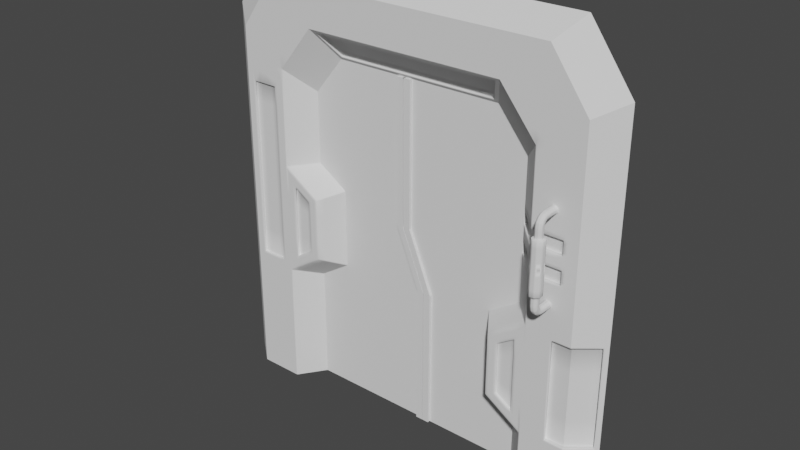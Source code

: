# Source: SciFiDoor.blend  (saved by Blender 2.80.45; exported with 4.5.12 LTS)
import bpy
from mathutils import Matrix  # noqa: F401  (used for matrix-valued properties, if any)

bpy.ops.wm.read_factory_settings(use_empty=True)
scene = bpy.context.scene
scene.name = 'Scene'

# ---- collections
col_collection = bpy.data.collections.new('Collection'); scene.collection.children.link(col_collection)

# ---- node groups
ng_auto_smooth = bpy.data.node_groups.new('Auto Smooth', 'GeometryNodeTree')
_s = ng_auto_smooth.interface.new_socket(name='Geometry', in_out='OUTPUT', socket_type='NodeSocketGeometry')
_s = ng_auto_smooth.interface.new_socket(name='Geometry', in_out='INPUT', socket_type='NodeSocketGeometry')
_s = ng_auto_smooth.interface.new_socket(name='Angle', in_out='INPUT', socket_type='NodeSocketFloat')
_s.subtype = 'ANGLE'
_s.min_value = 0.0
_s.max_value = 3.142
ng_auto_smooth.is_modifier = True
_N = ng_auto_smooth.nodes; _L = ng_auto_smooth.links
n0 = _N.new('NodeGroupOutput'); n0.name = 'Group Output'; n0.location = (480, -100)
n1 = _N.new('NodeGroupInput'); n1.name = 'Group Input'; n1.location = (-420, -300)
n2 = _N.new('NodeGroupInput'); n2.name = 'Group Input.001'; n2.location = (-60, -100)
n3 = _N.new('GeometryNodeSetShadeSmooth'); n3.name = 'Set Shade Smooth'; n3.location = (120, -100)
n3.domain = 'EDGE'
n4 = _N.new('GeometryNodeSetShadeSmooth'); n4.name = 'Set Shade Smooth.001'; n4.location = (300, -100)
n5 = _N.new('GeometryNodeInputMeshEdgeAngle'); n5.name = 'Edge Angle'; n5.location = (-420, -220)
n6 = _N.new('GeometryNodeInputEdgeSmooth'); n6.name = 'Is Edge Smooth'; n6.location = (-60, -160)
n7 = _N.new('GeometryNodeInputShadeSmooth'); n7.name = 'Is Face Smooth'; n7.location = (-240, -340)
n8 = _N.new('FunctionNodeBooleanMath'); n8.name = 'Boolean Math'; n8.location = (-60, -220)
n9 = _N.new('FunctionNodeCompare'); n9.name = 'Compare'; n9.location = (-240, -180)
n9.operation = 'LESS_EQUAL'
_L.new(n5.outputs[0], n9.inputs[0])
_L.new(n4.outputs[0], n0.inputs[0])
_L.new(n1.outputs[1], n9.inputs[1])
_L.new(n9.outputs[0], n8.inputs[0])
_L.new(n7.outputs[0], n8.inputs[1])
_L.new(n2.outputs[0], n3.inputs[0])
_L.new(n6.outputs[0], n3.inputs[1])
_L.new(n3.outputs[0], n4.inputs[0])
_L.new(n8.outputs[0], n3.inputs[2])
n0.is_active_output = True

# ---- world
world_world = bpy.data.worlds.new('World'); scene.world = world_world
world_world.color = (0.05088, 0.05088, 0.05088)
world_world.use_sun_shadow = False
world_world.sun_shadow_jitter_overblur = 0.0

# ---- meshes
me_opening = bpy.data.meshes.new('Opening')
me_opening.from_pydata([(0.9227, -0.1019, 0.0), (0.4779, -0.0871, 1.899), (0.9227, -0.1019, 0.306), (0.696, -0.1019, 0.0), (0.9227, -0.1019, 1.852), (0.5133, -0.1019, 2.115), (0.696, -0.1019, 1.691), (0.9227, -0.1019, 0.8697), (0.6441, -0.1019, 0.4017), (0.6441, -0.1019, 0.774), (0.5589, -0.1019, 0.4572), (0.5589, -0.1019, 0.7185), (0.7339, -0.1019, 2.115), (-0.9227, -0.1019, 0.0), (-0.4817, -0.0871, 1.899), (-0.8795, -0.1019, 0.6793), (-0.696, -0.1019, 0.0), (-0.8795, -0.1019, 1.591), (-0.5133, -0.1019, 2.115), (-0.7507, -0.1019, 1.591), (-0.9227, -0.1019, 1.2), (-0.6441, -0.1019, 1.104), (-0.5589, -0.1019, 1.049), (6.038e-08, -0.0871, 1.899), (6.038e-08, -0.1019, 2.115), (-0.7339, -0.1019, 2.115), (-0.6441, -0.1019, 0.7317), (-0.5589, -0.1019, 0.7872), (0.4213, 0.03226, 1.757), (0.5758, 0.03226, 0.0), (0.5758, 0.03226, 1.566), (0.5758, 0.03226, 0.2588), (0.5758, 0.03226, 0.8718), (0.416, 0.03226, 0.3628), (0.416, 0.03226, 0.7677), (-0.4466, 0.03226, 1.757), (-0.6011, 0.03226, 0.0), (-0.6011, 0.03226, 1.566), (-0.6011, 0.03226, 0.5888), (-0.6011, 0.03226, 1.202), (-0.01265, 0.03226, 1.757), (-0.4413, 0.03226, 0.6928), (-0.4413, 0.03226, 1.098), (1.046, 0.0, 0.0), (1.046, -3.019e-08, 0.306), (1.046, -8.303e-08, 1.922), (0.582, -8.303e-08, 2.22), (1.046, -6.038e-08, 0.8697), (0.8322, -8.303e-08, 2.22), (-1.046, 0.0, 0.0), (-1.046, -3.019e-08, 0.5431), (-1.046, -8.303e-08, 1.922), (-0.582, -8.303e-08, 2.22), (-1.046, -6.038e-08, 1.182), (5.603e-08, -8.303e-08, 2.22), (-0.8322, -8.303e-08, 2.22), (0.9227, -0.1019, 1.513), (0.5758, 0.03226, 1.513), (1.046, -6.793e-08, 1.513), (0.9227, -0.1019, 0.9263), (0.696, -0.1019, 0.9263), (0.5758, 0.03226, 0.9263), (1.046, -6.038e-08, 0.9263), (0.9227, -0.1019, 1.117), (0.9227, -0.1019, 1.185), (0.9227, -0.1019, 1.254), (0.696, -0.1019, 1.117), (0.696, -0.1019, 1.185), (0.696, -0.1019, 1.254), (0.5758, 0.03226, 1.117), (0.5758, 0.03226, 1.185), (0.5758, 0.03226, 1.254), (0.5758, 0.03226, 1.322), (1.046, -6.038e-08, 1.117), (1.046, -6.038e-08, 1.185), (1.046, -6.038e-08, 1.254), (1.046, -6.793e-08, 1.322), (0.8291, -0.1019, 0.8437), (0.6624, -0.1019, 2.051), (0.8291, -0.1019, 0.3321), (0.8493, -0.1019, 1.8), (0.8031, -0.1019, 0.0), (0.8493, -0.1019, 1.513), (0.8493, -0.1019, 0.9263), (0.8493, -0.1019, 1.117), (0.8493, -0.1019, 1.185), (0.8493, -0.1019, 1.254), (0.7042, -0.08365, 1.117), (0.7042, -0.08365, 1.185), (0.7042, -0.08365, 1.254), (0.7042, -0.08365, 1.322), (0.584, 0.05054, 1.117), (0.584, 0.05054, 1.185), (0.584, 0.05054, 1.254), (0.584, 0.05054, 1.322), (0.8575, -0.08365, 1.117), (0.8575, -0.08365, 1.185), (0.8575, -0.08365, 1.254), (0.8575, -0.08365, 1.322), (6.038e-08, -0.1019, 1.917), (0.5133, -0.1019, 1.917), (-0.5133, -0.1019, 1.917), (-0.01265, 0.01744, 1.775), (-0.01265, 0.02972, 1.785), (0.4063, 0.01744, 1.775), (-0.4298, 0.01744, 1.775), (0.4063, 0.02972, 1.785), (-0.4298, 0.02972, 1.785), (6.038e-08, -0.07481, 1.909), (0.4779, -0.07481, 1.909), (-0.4817, -0.07481, 1.909), (1.026, -0.01656, 0.3321), (1.026, -0.01656, 0.8437), (0.9227, -0.1019, 0.3321), (0.9227, -0.1019, 0.8437), (0.8031, -0.1019, 0.8697), (0.8031, -0.1019, 0.306), (0.9152, -0.08096, 0.3321), (0.9152, -0.08096, 0.8437), (1.019, 0.004399, 0.3321), (1.019, 0.004399, 0.8437), (0.8216, -0.08096, 0.8437), (0.8216, -0.08096, 0.3321), (0.696, -0.1019, 0.306), (0.696, -0.1019, 0.8697), (0.507, -0.1019, 0.4291), (0.507, -0.1019, 0.7467), (-0.696, -0.1019, 1.2), (-0.507, -0.1019, 1.077), (-0.507, -0.1019, 0.7591), (-0.7507, -0.1019, 0.6793), (0.6441, -0.09036, 0.4017), (0.6441, -0.09036, 0.774), (0.5589, -0.09036, 0.4572), (0.5589, -0.09036, 0.7185), (-0.6441, -0.09036, 1.104), (-0.5589, -0.09036, 1.049), (-0.5589, -0.09036, 0.7872), (-0.6441, -0.09036, 0.7317), (0.9227, -0.1019, 1.013), (0.696, -0.1019, 1.013), (0.5758, 0.03226, 1.013), (1.046, -6.038e-08, 1.013), (0.8944, -0.1019, 0.9519), (0.7298, -0.1019, 0.9519), (0.8944, -0.1019, 1.09), (0.7298, -0.1019, 1.09), (0.8411, -0.1019, 0.9519), (0.8411, -0.1019, 1.09), (0.8944, -0.1019, 1.015), (0.7298, -0.1019, 1.015), (0.8149, -0.2079, 1.406), (0.8043, -0.2185, 1.406), (0.7892, -0.2185, 1.406), (0.7786, -0.2079, 1.406), (0.7786, -0.1929, 1.406), (0.7892, -0.1823, 1.406), (0.8043, -0.1823, 1.406), (0.8149, -0.1929, 1.406), (0.8149, -0.2044, 1.424), (0.8043, -0.2142, 1.428), (0.7892, -0.2142, 1.428), (0.7786, -0.2044, 1.424), (0.7786, -0.1906, 1.418), (0.7892, -0.1807, 1.414), (0.8043, -0.1807, 1.414), (0.8149, -0.1906, 1.418), (0.8149, -0.1945, 1.439), (0.8043, -0.202, 1.446), (0.7892, -0.202, 1.446), (0.7786, -0.1945, 1.439), (0.7786, -0.1839, 1.428), (0.7892, -0.1764, 1.421), (0.8043, -0.1764, 1.421), (0.8149, -0.1839, 1.428), (0.8149, -0.1797, 1.449), (0.8043, -0.1838, 1.458), (0.7892, -0.1838, 1.458), (0.7786, -0.1797, 1.449), (0.7786, -0.1739, 1.435), (0.7892, -0.1699, 1.425), (0.8043, -0.1699, 1.425), (0.8149, -0.1739, 1.435), (0.8149, -0.1622, 1.452), (0.8043, -0.1622, 1.463), (0.7892, -0.1622, 1.463), (0.7786, -0.1622, 1.452), (0.7786, -0.1622, 1.437), (0.7892, -0.1622, 1.427), (0.8043, -0.1622, 1.427), (0.8149, -0.1622, 1.437), (0.8149, -0.2079, 1.359), (0.8166, -0.2086, 1.357), (0.7885, -0.2203, 1.357), (0.7892, -0.2185, 1.359), (0.7885, -0.1805, 1.357), (0.7892, -0.1823, 1.359), (0.8166, -0.1922, 1.357), (0.8149, -0.1929, 1.359), (0.805, -0.2203, 1.357), (0.8043, -0.2185, 1.359), (0.7769, -0.1922, 1.357), (0.7786, -0.1929, 1.359), (0.805, -0.1805, 1.357), (0.8043, -0.1823, 1.359), (0.7769, -0.2086, 1.357), (0.7786, -0.2079, 1.359), (0.8242, -0.2118, 1.357), (0.8259, -0.2125, 1.355), (0.7847, -0.1712, 1.355), (0.7854, -0.173, 1.357), (0.7676, -0.1883, 1.355), (0.7693, -0.189, 1.357), (0.7676, -0.2125, 1.355), (0.7693, -0.2118, 1.357), (0.7847, -0.2296, 1.355), (0.7854, -0.2278, 1.357), (0.8259, -0.1883, 1.355), (0.8242, -0.189, 1.357), (0.8088, -0.2296, 1.355), (0.8081, -0.2278, 1.357), (0.8088, -0.1712, 1.355), (0.8081, -0.173, 1.357), (0.8149, -0.2079, 1.228), (0.8043, -0.2185, 1.228), (0.7892, -0.2185, 1.228), (0.7786, -0.2079, 1.228), (0.7786, -0.1929, 1.228), (0.7892, -0.1823, 1.228), (0.8043, -0.1823, 1.228), (0.8149, -0.1929, 1.228), (0.8149, -0.2079, 1.049), (0.8043, -0.2185, 1.049), (0.7892, -0.2185, 1.049), (0.7786, -0.2079, 1.049), (0.7786, -0.1929, 1.049), (0.7892, -0.1823, 1.049), (0.8043, -0.1823, 1.049), (0.8149, -0.1929, 1.049), (0.8149, -0.2044, 1.032), (0.8043, -0.2142, 1.028), (0.7892, -0.2142, 1.028), (0.7786, -0.2044, 1.032), (0.7786, -0.1906, 1.038), (0.7892, -0.1807, 1.042), (0.8043, -0.1807, 1.042), (0.8149, -0.1906, 1.038), (0.8149, -0.1945, 1.017), (0.8043, -0.202, 1.01), (0.7892, -0.202, 1.01), (0.7786, -0.1945, 1.017), (0.7786, -0.1839, 1.028), (0.7892, -0.1764, 1.035), (0.8043, -0.1764, 1.035), (0.8149, -0.1839, 1.028), (0.8149, -0.1797, 1.007), (0.8043, -0.1838, 0.9974), (0.7892, -0.1838, 0.9974), (0.7786, -0.1797, 1.007), (0.7786, -0.1739, 1.021), (0.7892, -0.1699, 1.031), (0.8043, -0.1699, 1.031), (0.8149, -0.1739, 1.021), (0.8149, -0.1622, 1.004), (0.8043, -0.1622, 0.9931), (0.7892, -0.1622, 0.9931), (0.7786, -0.1622, 1.004), (0.7786, -0.1622, 1.019), (0.7892, -0.1622, 1.029), (0.8043, -0.1622, 1.029), (0.8149, -0.1622, 1.019), (0.8259, -0.2125, 1.228), (0.8088, -0.2296, 1.228), (0.7847, -0.2296, 1.228), (0.7676, -0.2125, 1.228), (0.7676, -0.1883, 1.228), (0.7847, -0.1712, 1.228), (0.8088, -0.1712, 1.228), (0.8259, -0.1883, 1.228), (0.8149, -0.2079, 1.097), (0.8166, -0.2086, 1.099), (0.7885, -0.2203, 1.099), (0.7892, -0.2185, 1.097), (0.7885, -0.1805, 1.099), (0.7892, -0.1823, 1.097), (0.8166, -0.1922, 1.099), (0.8149, -0.1929, 1.097), (0.805, -0.2203, 1.099), (0.8043, -0.2185, 1.097), (0.7769, -0.1922, 1.099), (0.7786, -0.1929, 1.097), (0.805, -0.1805, 1.099), (0.8043, -0.1823, 1.097), (0.7769, -0.2086, 1.099), (0.7786, -0.2079, 1.097), (0.8242, -0.2118, 1.099), (0.8259, -0.2125, 1.101), (0.7847, -0.1712, 1.101), (0.7854, -0.173, 1.099), (0.7676, -0.1883, 1.101), (0.7693, -0.189, 1.099), (0.7676, -0.2125, 1.101), (0.7693, -0.2118, 1.099), (0.7847, -0.2296, 1.101), (0.7854, -0.2278, 1.099), (0.8259, -0.1883, 1.101), (0.8242, -0.189, 1.099), (0.8088, -0.2296, 1.101), (0.8081, -0.2278, 1.099), (0.8088, -0.1712, 1.101), (0.8081, -0.173, 1.099), (0.7691, -0.1019, 1.008), (0.7746, -0.1019, 1.029), (0.8256, -0.1019, 1.015), (0.8202, -0.1019, 0.9943), (0.8013, -0.1019, 0.9832), (0.7934, -0.1019, 1.04), (0.7802, -0.1019, 0.9887), (0.8145, -0.1019, 1.034), (0.5758, 0.03226, 1.451), (1.046, -6.793e-08, 1.451), (0.696, -0.1019, 1.513), (0.9227, -0.1019, 1.322), (0.696, -0.1019, 1.322), (0.8493, -0.1019, 1.322), (0.9227, -0.1019, 1.451), (0.696, -0.1019, 1.451), (0.7778, -0.1019, 1.471), (0.8055, -0.1019, 1.479), (0.7958, -0.1019, 1.404), (0.8235, -0.1019, 1.412), (0.8303, -0.1019, 1.464), (0.8378, -0.1019, 1.437), (0.7709, -0.1019, 1.419), (0.7635, -0.1019, 1.446), (0.8149, -0.1047, 1.452), (0.8164, -0.1019, 1.453), (0.8052, -0.1019, 1.464), (0.8043, -0.1047, 1.463), (0.7884, -0.1019, 1.463), (0.7892, -0.1047, 1.463), (0.7778, -0.1019, 1.452), (0.7786, -0.1047, 1.452), (0.7782, -0.1019, 1.437), (0.7786, -0.1047, 1.437), (0.7899, -0.1019, 1.425), (0.7892, -0.1047, 1.427), (0.8053, -0.1019, 1.426), (0.8043, -0.1047, 1.427), (0.8166, -0.1019, 1.437), (0.8149, -0.1047, 1.437), (0.8156, -0.1019, 1.003), (0.8151, -0.1047, 1.003), (0.7889, -0.1047, 0.9929), (0.7883, -0.1019, 0.9926), (0.8052, -0.1019, 1.03), (0.8046, -0.1047, 1.03), (0.7782, -0.1019, 1.02), (0.7784, -0.1047, 1.019), (0.8042, -0.1019, 0.9921), (0.8042, -0.1047, 0.9927), (0.7894, -0.1047, 1.03), (0.7897, -0.1019, 1.03), (0.8153, -0.1047, 1.019), (0.816, -0.1019, 1.018), (0.7777, -0.1019, 1.004), (0.7783, -0.1047, 1.004), (-0.9227, -0.1019, 0.636), (-0.8795, -0.1019, 1.2), (-0.9227, -0.1019, 1.852), (-0.7507, -0.1019, 1.2), (-0.696, -0.1019, 1.691), (-0.696, -0.1019, 0.636), (-0.8795, -0.09, 1.2), (-0.7507, -0.09, 1.2), (-0.8795, -0.09, 0.6793), (-0.8795, -0.09, 1.591), (-0.7507, -0.09, 1.591), (-0.7507, -0.09, 0.6793)], [], [(10, 8, 131, 133), (100, 5, 24, 99), (112, 114, 118, 120), (82, 56, 4, 80), (81, 0, 2, 116), (78, 12, 5), (80, 4, 12, 78), (101, 99, 24, 18), (370, 19, 377, 374), (130, 370, 374, 378), (16, 372, 367, 13), (101, 18, 25), (371, 101, 25, 369), (3, 123, 31, 29), (101, 371, 37, 35), (125, 126, 34, 33), (6, 100, 28, 30), (123, 125, 33, 31), (128, 129, 41, 42), (126, 124, 32, 34), (129, 372, 38, 41), (371, 127, 39, 37), (127, 128, 42, 39), (104, 1, 109, 106), (372, 16, 36, 38), (321, 6, 30, 57), (79, 113, 117, 122), (5, 12, 48, 46), (20, 369, 51, 53), (12, 4, 45, 48), (367, 20, 53, 50), (2, 0, 43, 44), (13, 367, 50, 49), (25, 18, 52, 55), (18, 24, 54, 52), (369, 25, 55, 51), (24, 5, 46, 54), (59, 7, 47, 62), (4, 56, 58, 45), (326, 321, 57, 319), (115, 7, 59, 83), (124, 60, 61, 32), (139, 59, 62, 142), (325, 322, 76, 320), (322, 65, 75, 76), (65, 64, 74, 75), (64, 63, 73, 74), (66, 140, 150, 146), (84, 63, 64, 85), (85, 64, 65, 86), (86, 65, 322, 324), (140, 66, 69, 141), (21, 26, 138, 135), (67, 68, 71, 70), (70, 69, 91, 92), (84, 85, 96, 95), (67, 85, 86, 68), (323, 72, 94, 90), (60, 83, 147, 144), (124, 115, 83, 60), (6, 80, 78, 100), (3, 81, 116, 123), (321, 82, 80, 6), (123, 116, 115, 124), (87, 88, 92, 91), (89, 90, 94, 93), (89, 97, 98, 90), (87, 95, 96, 88), (66, 84, 95, 87), (69, 66, 87, 91), (324, 323, 90, 98), (85, 67, 88, 96), (72, 71, 93, 94), (86, 324, 98, 97), (68, 86, 97, 89), (67, 70, 92, 88), (23, 1, 100, 99), (14, 23, 99, 101), (104, 102, 40, 28), (102, 105, 35, 40), (105, 14, 101, 35), (1, 104, 28, 100), (108, 110, 107, 103), (109, 108, 103, 106), (1, 23, 108, 109), (23, 14, 110, 108), (105, 102, 103, 107), (14, 105, 107, 110), (112, 111, 44, 47), (111, 113, 2, 44), (114, 112, 47, 7), (77, 114, 7, 115), (113, 79, 116, 2), (79, 77, 115, 116), (122, 117, 118, 121), (118, 117, 119, 120), (111, 112, 120, 119), (77, 79, 122, 121), (114, 77, 121, 118), (113, 111, 119, 117), (9, 8, 123, 124), (10, 11, 126, 125), (8, 10, 125, 123), (11, 9, 124, 126), (21, 22, 128, 127), (27, 26, 372, 129), (26, 21, 127, 372), (22, 27, 129, 128), (131, 132, 134, 133), (138, 137, 136, 135), (8, 9, 132, 131), (22, 21, 135, 136), (27, 22, 136, 137), (9, 11, 134, 132), (11, 10, 133, 134), (26, 27, 137, 138), (102, 104, 106, 103), (71, 68, 89, 93), (83, 59, 143, 147), (60, 140, 141, 61), (140, 60, 144, 150), (63, 139, 142, 73), (59, 139, 149, 143), (63, 84, 148, 145), (139, 63, 145, 149), (84, 66, 146, 148), (358, 366, 266, 267), (352, 363, 270, 263), (313, 318, 355, 364), (318, 316, 362, 355), (311, 317, 354, 365), (317, 315, 359, 354), (192, 199, 220, 207), (192, 207, 218, 197), (156, 157, 204, 196), (194, 153, 154, 206), (193, 216, 220, 199), (154, 155, 202, 206), (271, 208, 219, 272), (195, 203, 222, 210), (157, 158, 198, 204), (155, 156, 196, 202), (201, 212, 214, 205), (191, 151, 152, 200), (158, 157, 165, 166), (155, 154, 162, 163), (151, 158, 166, 159), (152, 151, 159, 160), (156, 155, 163, 164), (153, 152, 160, 161), (157, 156, 164, 165), (163, 171, 172, 164), (161, 160, 168, 169), (165, 164, 172, 173), (162, 161, 169, 170), (166, 165, 173, 174), (163, 162, 170, 171), (159, 166, 174, 167), (160, 159, 167, 168), (167, 174, 182, 175), (170, 178, 179, 171), (168, 167, 175, 176), (172, 171, 179, 180), (169, 168, 176, 177), (173, 172, 180, 181), (170, 169, 177, 178), (174, 173, 181, 182), (182, 181, 189, 190), (177, 185, 186, 178), (179, 178, 186, 187), (175, 182, 190, 183), (176, 175, 183, 184), (180, 179, 187, 188), (177, 176, 184, 185), (181, 180, 188, 189), (327, 334, 341, 339), (330, 332, 349, 347), (334, 333, 343, 341), (264, 360, 352, 263), (333, 329, 345, 343), (328, 327, 339, 337), (332, 331, 336, 349), (329, 330, 347, 345), (195, 210, 212, 201), (200, 152, 153, 194), (197, 218, 222, 203), (154, 153, 161, 162), (209, 276, 275, 211), (208, 271, 278, 217), (213, 274, 273, 215), (274, 213, 211, 275), (215, 273, 272, 219), (221, 277, 276, 209), (277, 221, 217, 278), (205, 214, 216, 193), (198, 191, 192, 197), (204, 198, 197, 203), (196, 204, 203, 195), (202, 196, 195, 201), (206, 202, 201, 205), (194, 206, 205, 193), (200, 194, 193, 199), (191, 200, 199, 192), (218, 207, 208, 217), (222, 218, 217, 221), (210, 222, 221, 209), (212, 210, 209, 211), (214, 212, 211, 213), (216, 214, 213, 215), (220, 216, 215, 219), (207, 220, 219, 208), (151, 191, 198, 158), (280, 295, 308, 287), (280, 285, 306, 295), (236, 284, 292, 237), (282, 294, 234, 233), (281, 287, 308, 304), (234, 294, 290, 235), (271, 272, 307, 296), (283, 298, 310, 291), (237, 292, 286, 238), (235, 290, 284, 236), (289, 293, 302, 300), (279, 288, 232, 231), (238, 246, 245, 237), (235, 243, 242, 234), (231, 239, 246, 238), (232, 240, 239, 231), (236, 244, 243, 235), (233, 241, 240, 232), (237, 245, 244, 236), (243, 244, 252, 251), (241, 249, 248, 240), (245, 253, 252, 244), (242, 250, 249, 241), (246, 254, 253, 245), (243, 251, 250, 242), (239, 247, 254, 246), (240, 248, 247, 239), (247, 255, 262, 254), (250, 251, 259, 258), (248, 256, 255, 247), (252, 260, 259, 251), (249, 257, 256, 248), (253, 261, 260, 252), (250, 258, 257, 249), (254, 262, 261, 253), (262, 270, 269, 261), (257, 258, 266, 265), (259, 267, 266, 258), (255, 263, 270, 262), (256, 264, 263, 255), (260, 268, 267, 259), (257, 265, 264, 256), (261, 269, 268, 260), (366, 353, 265, 266), (361, 358, 267, 268), (353, 360, 264, 265), (356, 361, 268, 269), (314, 313, 364, 351), (315, 314, 351, 359), (316, 312, 357, 362), (223, 224, 272, 271), (283, 289, 300, 298), (225, 226, 274, 273), (288, 282, 233, 232), (224, 225, 273, 272), (285, 291, 310, 306), (234, 242, 241, 233), (223, 271, 278, 230), (228, 276, 275, 227), (297, 299, 275, 276), (296, 305, 278, 271), (301, 303, 273, 274), (274, 275, 299, 301), (303, 307, 272, 273), (309, 297, 276, 277), (277, 278, 305, 309), (229, 277, 276, 228), (293, 281, 304, 302), (230, 278, 277, 229), (286, 285, 280, 279), (292, 291, 285, 286), (284, 283, 291, 292), (290, 289, 283, 284), (294, 293, 289, 290), (282, 281, 293, 294), (288, 287, 281, 282), (279, 280, 287, 288), (306, 305, 296, 295), (310, 309, 305, 306), (298, 297, 309, 310), (300, 299, 297, 298), (302, 301, 299, 300), (304, 303, 301, 302), (308, 307, 303, 304), (295, 296, 307, 308), (231, 238, 286, 279), (226, 227, 275, 274), (145, 148, 316, 318), (150, 144, 317, 311), (149, 145, 318, 313), (144, 147, 315, 317), (148, 146, 312, 316), (147, 143, 314, 315), (143, 149, 313, 314), (146, 150, 311, 312), (363, 356, 269, 270), (56, 325, 320, 58), (323, 326, 319, 72), (312, 311, 365, 357), (190, 189, 348, 350), (184, 183, 335, 338), (185, 184, 338, 340), (183, 190, 350, 335), (187, 186, 342, 344), (189, 188, 346, 348), (188, 187, 344, 346), (186, 185, 340, 342), (321, 326, 334, 327), (323, 324, 329, 333), (324, 322, 330, 329), (326, 323, 333, 334), (325, 56, 331, 332), (82, 321, 327, 328), (56, 82, 328, 331), (322, 325, 332, 330), (336, 337, 338, 335), (337, 339, 340, 338), (339, 341, 342, 340), (341, 343, 344, 342), (343, 345, 346, 344), (345, 347, 348, 346), (347, 349, 350, 348), (349, 336, 335, 350), (362, 357, 358, 361), (357, 365, 366, 358), (364, 355, 356, 363), (354, 359, 360, 353), (359, 351, 352, 360), (355, 362, 361, 356), (351, 364, 363, 352), (365, 354, 353, 366), (331, 328, 337, 336), (15, 368, 20, 367), (368, 17, 369, 20), (19, 370, 127, 371), (17, 19, 371, 369), (370, 130, 372, 127), (130, 15, 367, 372), (378, 374, 373, 375), (374, 377, 376, 373), (368, 15, 375, 373), (15, 130, 378, 375), (19, 17, 376, 377), (17, 368, 373, 376), (100, 78, 5)])
me_opening.polygons.foreach_set('use_smooth', [True] * 357)
_k = set([(0, 2), (2, 113), (3, 123), (4, 12), (4, 45), (4, 56), (5, 12), (5, 24), (6, 30), (6, 100), (6, 321), (7, 59), (7, 114), (12, 48), (13, 367), (16, 372), (18, 24), (18, 25), (20, 367), (20, 369), (25, 55), (25, 369), (28, 100), (31, 123), (32, 124), (33, 125), (34, 126), (35, 101), (37, 371), (38, 372), (39, 127), (41, 129), (42, 128), (51, 369), (56, 325), (59, 139), (60, 124), (60, 140), (63, 64), (63, 139), (64, 65), (65, 322), (66, 87), (66, 140), (67, 68), (67, 88), (68, 89), (87, 88), (89, 90), (90, 323), (99, 100), (99, 101), (101, 371), (113, 117), (114, 118), (117, 118), (123, 124), (127, 371), (127, 372), (321, 326), (322, 325), (323, 326)])
me_opening.attributes.new('sharp_edge', 'BOOLEAN', 'EDGE').data.foreach_set('value', [ (min(e.vertices), max(e.vertices)) in _k for e in me_opening.edges])
_uv = me_opening.uv_layers.new(name='UVMap')
_uv.uv.foreach_set('vector', [0.3416, 0.8188, 0.3416, 0.8708, 0.3357, 0.8708, 0.3357, 0.8188, 0.5698, 0.6589, 0.5698, 0.7263, 0.3846, 0.7263, 0.3846, 0.6589, 0.5241, 0.8863, 0.505, 0.8204, 0.5164, 0.8211, 0.5354, 0.8871, 0.691, 0.5215, 0.7175, 0.5215, 0.7175, 0.6371, 0.691, 0.6193, 0.6743, 0.007185, 0.7175, 0.007185, 0.7175, 0.1113, 0.6743, 0.1113, 0.6236, 0.7045, 0.6494, 0.7263, 0.5698, 0.7263, 0.691, 0.6193, 0.7175, 0.6371, 0.6494, 0.7263, 0.6236, 0.7045, 0.1995, 0.6589, 0.3846, 0.6589, 0.3846, 0.7263, 0.1995, 0.7263, 0.9662, 0.5316, 0.9662, 0.3315, 0.9723, 0.3315, 0.9723, 0.5316, 0.9662, 0.7979, 0.9662, 0.5316, 0.9723, 0.5316, 0.9723, 0.7979, 0.1336, 0.007185, 0.1336, 0.2235, 0.05176, 0.2235, 0.05176, 0.007185, 0.1995, 0.6589, 0.1995, 0.7263, 0.1199, 0.7263, 0.1336, 0.5822, 0.1995, 0.6589, 0.1199, 0.7263, 0.05176, 0.6371, 0.6357, 0.007185, 0.6357, 0.1113, 0.5924, 0.09518, 0.5924, 0.007185, 0.1995, 0.6589, 0.1336, 0.5822, 0.1678, 0.5398, 0.2235, 0.6046, 0.5675, 0.1531, 0.5675, 0.2611, 0.5347, 0.2682, 0.5347, 0.1306, 0.6357, 0.5822, 0.5698, 0.6589, 0.5366, 0.6046, 0.5924, 0.5398, 0.6357, 0.1113, 0.5675, 0.1531, 0.5347, 0.1306, 0.5924, 0.09518, 0.2017, 0.3733, 0.2017, 0.2653, 0.2254, 0.2428, 0.2254, 0.3805, 0.5675, 0.2611, 0.6357, 0.3029, 0.5924, 0.3036, 0.5347, 0.2682, 0.2017, 0.2653, 0.1336, 0.2235, 0.1678, 0.2074, 0.2254, 0.2428, 0.1336, 0.5822, 0.1336, 0.4151, 0.1678, 0.4158, 0.1678, 0.5398, 0.1336, 0.4151, 0.2017, 0.3733, 0.2254, 0.3805, 0.1678, 0.4158, 0.7279, 0.8673, 0.7279, 0.7764, 0.7361, 0.7764, 0.7361, 0.8673, 0.1336, 0.2235, 0.1336, 0.007185, 0.1678, 0.007185, 0.1678, 0.2074, 0.6357, 0.5215, 0.6357, 0.5822, 0.5924, 0.5398, 0.5924, 0.5215, 0.5688, 0.8871, 0.5498, 0.8431, 0.5612, 0.8424, 0.5802, 0.8863, 0.5698, 0.7263, 0.6494, 0.7263, 0.6848, 0.7621, 0.5946, 0.7621, 0.05176, 0.4151, 0.05176, 0.6371, 0.007185, 0.6608, 0.007185, 0.4092, 0.6494, 0.7263, 0.7175, 0.6371, 0.7621, 0.6608, 0.6848, 0.7621, 0.05176, 0.2235, 0.05176, 0.4151, 0.007185, 0.4092, 0.007185, 0.1919, 0.7175, 0.1113, 0.7175, 0.007185, 0.7621, 0.007185, 0.7621, 0.1113, 0.05176, 0.007185, 0.05176, 0.2235, 0.007185, 0.1919, 0.007185, 0.007185, 0.1199, 0.7263, 0.1995, 0.7263, 0.1747, 0.7621, 0.08442, 0.7621, 0.1995, 0.7263, 0.3846, 0.7263, 0.3846, 0.7621, 0.1747, 0.7621, 0.05176, 0.6371, 0.1199, 0.7263, 0.08442, 0.7621, 0.007185, 0.6608, 0.3846, 0.7263, 0.5698, 0.7263, 0.5946, 0.7621, 0.3846, 0.7621, 0.7175, 0.3222, 0.7175, 0.3029, 0.7621, 0.3029, 0.7621, 0.3222, 0.7175, 0.6371, 0.7175, 0.5215, 0.7621, 0.5215, 0.7621, 0.6608, 0.6357, 0.5006, 0.6357, 0.5215, 0.5924, 0.5215, 0.5924, 0.5006, 0.6743, 0.3029, 0.7175, 0.3029, 0.7175, 0.3222, 0.691, 0.3222, 0.6357, 0.3029, 0.6357, 0.3222, 0.5924, 0.3222, 0.5924, 0.3036, 0.7175, 0.3517, 0.7175, 0.3222, 0.7621, 0.3222, 0.7621, 0.3517, 0.7175, 0.5006, 0.7175, 0.4568, 0.7621, 0.4568, 0.7621, 0.5006, 0.7175, 0.4568, 0.7175, 0.4335, 0.7621, 0.4335, 0.7621, 0.4568, 0.7175, 0.4335, 0.7175, 0.4102, 0.7621, 0.4102, 0.7621, 0.4335, 0.7175, 0.4102, 0.7175, 0.3869, 0.7621, 0.3869, 0.7621, 0.4102, 0.6357, 0.3869, 0.6357, 0.3517, 0.6479, 0.3523, 0.6479, 0.3778, 0.691, 0.3869, 0.7175, 0.3869, 0.7175, 0.4102, 0.691, 0.4102, 0.691, 0.4102, 0.7175, 0.4102, 0.7175, 0.4335, 0.691, 0.4335, 0.691, 0.4335, 0.7175, 0.4335, 0.7175, 0.4568, 0.691, 0.4568, 0.6357, 0.3517, 0.6357, 0.3869, 0.5924, 0.3869, 0.5924, 0.3517, 0.8845, 0.8632, 0.8845, 0.6727, 0.8904, 0.6727, 0.8904, 0.8632, 0.6357, 0.4102, 0.6357, 0.4335, 0.5924, 0.4335, 0.5924, 0.4102, 0.123, 0.863, 0.123, 0.8981, 0.1128, 0.8981, 0.1128, 0.863, 0.8701, 0.8369, 0.8701, 0.872, 0.8599, 0.872, 0.8599, 0.8369, 0.6357, 0.4102, 0.691, 0.4102, 0.691, 0.4335, 0.6357, 0.4335, 0.8373, 0.093, 0.8718, 0.007553, 0.8821, 0.007185, 0.8475, 0.09263, 0.6357, 0.3222, 0.691, 0.3222, 0.688, 0.3309, 0.6479, 0.3309, 0.6357, 0.3029, 0.6743, 0.3029, 0.691, 0.3222, 0.6357, 0.3222, 0.6357, 0.5822, 0.691, 0.6193, 0.6236, 0.7045, 0.5698, 0.6589, 0.6357, 0.007185, 0.6743, 0.007185, 0.6743, 0.1113, 0.6357, 0.1113, 0.6357, 0.5215, 0.691, 0.5215, 0.691, 0.6193, 0.6357, 0.5822, 0.6357, 0.1113, 0.6743, 0.1113, 0.6743, 0.3029, 0.6357, 0.3029, 0.6379, 0.8141, 0.6379, 0.8374, 0.5946, 0.8374, 0.5946, 0.8141, 0.6379, 0.7764, 0.6379, 0.7998, 0.5946, 0.7998, 0.5946, 0.7764, 0.6379, 0.7764, 0.6932, 0.7764, 0.6932, 0.7998, 0.6379, 0.7998, 0.6379, 0.8141, 0.6932, 0.8141, 0.6932, 0.8374, 0.6379, 0.8374, 0.7764, 0.8335, 0.811, 0.7631, 0.8212, 0.7635, 0.7867, 0.8339, 0.811, 0.919, 0.7764, 0.8335, 0.7867, 0.8339, 0.8212, 0.9194, 0.8718, 0.1634, 0.8373, 0.093, 0.8475, 0.09263, 0.8821, 0.163, 0.9191, 0.4877, 0.8845, 0.4173, 0.8947, 0.417, 0.9293, 0.4874, 0.6712, 0.8518, 0.6712, 0.8869, 0.661, 0.8869, 0.661, 0.8518, 0.3031, 0.8538, 0.3031, 0.8188, 0.3134, 0.8188, 0.3134, 0.8538, 0.8845, 0.5725, 0.9191, 0.5021, 0.9293, 0.5025, 0.8947, 0.5729, 0.8845, 0.4173, 0.9191, 0.3319, 0.9293, 0.3315, 0.8947, 0.417, 0.3846, 0.6529, 0.557, 0.6529, 0.5698, 0.6589, 0.3846, 0.6589, 0.2109, 0.6529, 0.3846, 0.6529, 0.3846, 0.6589, 0.1995, 0.6589, 0.5312, 0.6106, 0.3801, 0.6106, 0.3801, 0.6046, 0.5366, 0.6046, 0.3801, 0.6106, 0.2296, 0.6106, 0.2235, 0.6046, 0.3801, 0.6046, 0.2296, 0.6106, 0.2109, 0.6529, 0.1995, 0.6589, 0.2235, 0.6046, 0.557, 0.6529, 0.5312, 0.6106, 0.5366, 0.6046, 0.5698, 0.6589, 0.2276, 0.8044, 0.1128, 0.8044, 0.1251, 0.7764, 0.2246, 0.7764, 0.3416, 0.8044, 0.2276, 0.8044, 0.2246, 0.7764, 0.3245, 0.7764, 0.8619, 0.8225, 0.8619, 0.578, 0.8701, 0.578, 0.8701, 0.8225, 0.8619, 0.578, 0.8619, 0.3315, 0.8701, 0.3315, 0.8701, 0.578, 0.9437, 0.7593, 0.9437, 0.5459, 0.9519, 0.5459, 0.9519, 0.7593, 0.7587, 0.7764, 0.7587, 0.8637, 0.7505, 0.8637, 0.7505, 0.7764, 0.7548, 0.2941, 0.7548, 0.1201, 0.7621, 0.1113, 0.7621, 0.3029, 0.7548, 0.1201, 0.7175, 0.1201, 0.7175, 0.1113, 0.7621, 0.1113, 0.7175, 0.2941, 0.7548, 0.2941, 0.7621, 0.3029, 0.7175, 0.3029, 0.6837, 0.2941, 0.7175, 0.2941, 0.7175, 0.3029, 0.6743, 0.3029, 0.7175, 0.1201, 0.6837, 0.1201, 0.6743, 0.1113, 0.7175, 0.1113, 0.6837, 0.1201, 0.6837, 0.2941, 0.6743, 0.3029, 0.6743, 0.1113, 0.7764, 0.3315, 0.8102, 0.3315, 0.8102, 0.5055, 0.7764, 0.5055, 0.8102, 0.5055, 0.8102, 0.3315, 0.8475, 0.3315, 0.8475, 0.5055, 0.9078, 0.007185, 0.9078, 0.269, 0.8964, 0.269, 0.8964, 0.007185, 0.9336, 0.007185, 0.9336, 0.269, 0.9222, 0.269, 0.9222, 0.007185, 0.505, 0.8204, 0.5241, 0.7764, 0.5354, 0.7772, 0.5164, 0.8211, 0.5498, 0.8431, 0.5688, 0.7772, 0.5802, 0.7764, 0.5612, 0.8424, 0.617, 0.2704, 0.617, 0.1438, 0.6357, 0.1113, 0.6357, 0.3029, 0.5862, 0.1627, 0.5862, 0.2515, 0.5675, 0.2611, 0.5675, 0.1531, 0.617, 0.1438, 0.5862, 0.1627, 0.5675, 0.1531, 0.6357, 0.1113, 0.5862, 0.2515, 0.617, 0.2704, 0.6357, 0.3029, 0.5675, 0.2611, 0.1523, 0.3826, 0.183, 0.3637, 0.2017, 0.3733, 0.1336, 0.4151, 0.183, 0.2749, 0.1523, 0.256, 0.1336, 0.2235, 0.2017, 0.2653, 0.1523, 0.256, 0.1523, 0.3826, 0.1336, 0.4151, 0.1336, 0.2235, 0.183, 0.3637, 0.183, 0.2749, 0.2017, 0.2653, 0.2017, 0.3733, 0.4907, 0.7764, 0.4907, 0.9031, 0.4599, 0.8842, 0.4599, 0.7953, 0.8373, 0.1778, 0.868, 0.1967, 0.868, 0.2855, 0.8373, 0.3044, 0.9107, 0.6727, 0.9107, 0.8632, 0.9048, 0.8632, 0.9048, 0.6727, 0.2828, 0.8708, 0.2828, 0.8188, 0.2887, 0.8188, 0.2887, 0.8708, 0.7076, 0.9102, 0.7076, 0.7764, 0.7135, 0.7764, 0.7135, 0.9102, 0.5946, 0.8518, 0.6466, 0.8518, 0.6466, 0.8577, 0.5946, 0.8577, 0.8356, 0.8968, 0.8356, 0.7631, 0.8415, 0.7631, 0.8415, 0.8968, 0.209, 0.8671, 0.157, 0.8671, 0.157, 0.8612, 0.209, 0.8612, 0.9437, 0.5459, 0.9437, 0.3315, 0.9519, 0.3315, 0.9519, 0.5459, 0.9191, 0.658, 0.8845, 0.5725, 0.8947, 0.5729, 0.9293, 0.6583, 0.691, 0.3222, 0.7175, 0.3222, 0.7073, 0.3309, 0.688, 0.3309, 0.6357, 0.3222, 0.6357, 0.3517, 0.5924, 0.3517, 0.5924, 0.3222, 0.6357, 0.3517, 0.6357, 0.3222, 0.6479, 0.3309, 0.6479, 0.3523, 0.7175, 0.3869, 0.7175, 0.3517, 0.7621, 0.3517, 0.7621, 0.3869, 0.7175, 0.3222, 0.7175, 0.3517, 0.7073, 0.3523, 0.7073, 0.3309, 0.7175, 0.3869, 0.691, 0.3869, 0.688, 0.3778, 0.7073, 0.3778, 0.7175, 0.3517, 0.7175, 0.3869, 0.7073, 0.3778, 0.7073, 0.3523, 0.691, 0.3869, 0.6357, 0.3869, 0.6479, 0.3778, 0.688, 0.3778, 0.4437, 0.8029, 0.4441, 0.811, 0.4156, 0.8122, 0.4138, 0.805, 0.4426, 0.8357, 0.441, 0.8438, 0.4118, 0.8373, 0.4143, 0.8307, 0.6825, 0.3525, 0.6785, 0.3589, 0.6751, 0.3574, 0.679, 0.3535, 0.6785, 0.3589, 0.6708, 0.3607, 0.6695, 0.3575, 0.6751, 0.3574, 0.6621, 0.3498, 0.6661, 0.3434, 0.669, 0.3447, 0.6652, 0.3486, 0.6661, 0.3434, 0.6737, 0.3415, 0.6747, 0.3445, 0.669, 0.3447, 0.1812, 0.837, 0.1812, 0.8286, 0.1851, 0.827, 0.1851, 0.8386, 0.1812, 0.837, 0.1851, 0.8386, 0.1769, 0.8468, 0.1753, 0.843, 0.08253, 0.8297, 0.09273, 0.8324, 0.08414, 0.8665, 0.07181, 0.8657, 0.03701, 0.8503, 0.05681, 0.8229, 0.06391, 0.8263, 0.04776, 0.8574, 0.1753, 0.8226, 0.1769, 0.8188, 0.1851, 0.827, 0.1812, 0.8286, 0.06391, 0.8263, 0.07245, 0.8282, 0.05945, 0.8624, 0.04776, 0.8574, 0.7783, 0.6671, 0.8408, 0.6724, 0.8401, 0.6843, 0.7772, 0.6806, 0.1609, 0.837, 0.1668, 0.843, 0.1652, 0.8468, 0.157, 0.8386, 0.03836, 0.7933, 0.04223, 0.8032, 0.01314, 0.8221, 0.008932, 0.8118, 0.07245, 0.8282, 0.08253, 0.8297, 0.07181, 0.8657, 0.05945, 0.8624, 0.1609, 0.8286, 0.157, 0.827, 0.1652, 0.8188, 0.1668, 0.8226, 0.01957, 0.8323, 0.04602, 0.8116, 0.05096, 0.8182, 0.02756, 0.8418, 0.04223, 0.8032, 0.03836, 0.7933, 0.04368, 0.7904, 0.04873, 0.7995, 0.07245, 0.8282, 0.06391, 0.8263, 0.06757, 0.8184, 0.07463, 0.8214, 0.04602, 0.8116, 0.04223, 0.8032, 0.04873, 0.7995, 0.05357, 0.8063, 0.05096, 0.8182, 0.04602, 0.8116, 0.05357, 0.8063, 0.05787, 0.8112, 0.08253, 0.8297, 0.07245, 0.8282, 0.07463, 0.8214, 0.08406, 0.8243, 0.05681, 0.8229, 0.05096, 0.8182, 0.05787, 0.8112, 0.06225, 0.8151, 0.09273, 0.8324, 0.08253, 0.8297, 0.08406, 0.8243, 0.09417, 0.8272, 0.07463, 0.8214, 0.07747, 0.8156, 0.08599, 0.8192, 0.08406, 0.8243, 0.06225, 0.8151, 0.05787, 0.8112, 0.06335, 0.8055, 0.06707, 0.8089, 0.09417, 0.8272, 0.08406, 0.8243, 0.08599, 0.8192, 0.09563, 0.8221, 0.06757, 0.8184, 0.06225, 0.8151, 0.06707, 0.8089, 0.07138, 0.812, 0.04873, 0.7995, 0.04368, 0.7904, 0.04872, 0.7869, 0.05458, 0.7956, 0.07463, 0.8214, 0.06757, 0.8184, 0.07138, 0.812, 0.07747, 0.8156, 0.05357, 0.8063, 0.04873, 0.7995, 0.05458, 0.7956, 0.05946, 0.8014, 0.05787, 0.8112, 0.05357, 0.8063, 0.05946, 0.8014, 0.06335, 0.8055, 0.05946, 0.8014, 0.05458, 0.7956, 0.05977, 0.7916, 0.06455, 0.7967, 0.07138, 0.812, 0.07524, 0.8069, 0.08019, 0.8105, 0.07747, 0.8156, 0.06335, 0.8055, 0.05946, 0.8014, 0.06455, 0.7967, 0.06817, 0.8004, 0.08599, 0.8192, 0.07747, 0.8156, 0.08019, 0.8105, 0.08769, 0.8143, 0.06707, 0.8089, 0.06335, 0.8055, 0.06817, 0.8004, 0.07145, 0.8037, 0.09563, 0.8221, 0.08599, 0.8192, 0.08769, 0.8143, 0.09706, 0.8171, 0.07138, 0.812, 0.06707, 0.8089, 0.07145, 0.8037, 0.07524, 0.8069, 0.05458, 0.7956, 0.04872, 0.7869, 0.0539, 0.7837, 0.05977, 0.7916, 0.05977, 0.7916, 0.0539, 0.7837, 0.05834, 0.7799, 0.06453, 0.7876, 0.07145, 0.8037, 0.07591, 0.7991, 0.07919, 0.8024, 0.07524, 0.8069, 0.08019, 0.8105, 0.07524, 0.8069, 0.07919, 0.8024, 0.08343, 0.8062, 0.06455, 0.7967, 0.05977, 0.7916, 0.06453, 0.7876, 0.06921, 0.7922, 0.06817, 0.8004, 0.06455, 0.7967, 0.06921, 0.7922, 0.07278, 0.7958, 0.08769, 0.8143, 0.08019, 0.8105, 0.08343, 0.8062, 0.08959, 0.81, 0.07145, 0.8037, 0.06817, 0.8004, 0.07278, 0.7958, 0.07591, 0.7991, 0.09706, 0.8171, 0.08769, 0.8143, 0.08959, 0.81, 0.0984, 0.8122, 0.6652, 0.5074, 0.66, 0.499, 0.6652, 0.501, 0.669, 0.5048, 0.6817, 0.4872, 0.6868, 0.4957, 0.6792, 0.4959, 0.6751, 0.492, 0.66, 0.499, 0.6627, 0.4896, 0.6654, 0.4957, 0.6652, 0.501, 0.416, 0.8247, 0.4436, 0.8275, 0.4426, 0.8357, 0.4143, 0.8307, 0.6627, 0.4896, 0.6717, 0.4847, 0.6696, 0.4919, 0.6654, 0.4957, 0.6752, 0.51, 0.6652, 0.5074, 0.669, 0.5048, 0.6751, 0.5049, 0.6868, 0.4957, 0.6842, 0.5051, 0.6791, 0.5013, 0.6792, 0.4959, 0.6717, 0.4847, 0.6817, 0.4872, 0.6751, 0.492, 0.6696, 0.4919, 0.1609, 0.837, 0.157, 0.8386, 0.157, 0.827, 0.1609, 0.8286, 0.02756, 0.8418, 0.05096, 0.8182, 0.05681, 0.8229, 0.03701, 0.8503, 0.1753, 0.843, 0.1769, 0.8468, 0.1652, 0.8468, 0.1668, 0.843, 0.06391, 0.8263, 0.05681, 0.8229, 0.06225, 0.8151, 0.06757, 0.8184, 0.8421, 0.7304, 0.7774, 0.735, 0.7767, 0.7213, 0.8405, 0.7186, 0.8408, 0.6724, 0.7783, 0.6671, 0.7798, 0.6538, 0.8423, 0.6611, 0.8399, 0.7073, 0.7764, 0.7076, 0.7766, 0.6941, 0.8397, 0.6961, 0.7764, 0.7076, 0.8399, 0.7073, 0.8405, 0.7186, 0.7767, 0.7213, 0.8397, 0.6961, 0.7766, 0.6941, 0.7772, 0.6806, 0.8401, 0.6843, 0.8457, 0.7426, 0.7785, 0.7488, 0.7774, 0.735, 0.8421, 0.7304, 0.7813, 0.6415, 0.8458, 0.6495, 0.8423, 0.6611, 0.7798, 0.6538, 0.1668, 0.8226, 0.1652, 0.8188, 0.1769, 0.8188, 0.1753, 0.8226, 0.01314, 0.8221, 0.01957, 0.8323, 0.01796, 0.8334, 0.01144, 0.8229, 0.008932, 0.8118, 0.01314, 0.8221, 0.01144, 0.8229, 0.007185, 0.812, 0.07181, 0.8657, 0.08414, 0.8665, 0.0846, 0.8686, 0.07143, 0.8678, 0.05945, 0.8624, 0.07181, 0.8657, 0.07143, 0.8678, 0.05874, 0.8644, 0.04776, 0.8574, 0.05945, 0.8624, 0.05874, 0.8644, 0.04675, 0.8592, 0.03701, 0.8503, 0.04776, 0.8574, 0.04675, 0.8592, 0.03572, 0.8519, 0.02756, 0.8418, 0.03701, 0.8503, 0.03572, 0.8519, 0.02608, 0.8432, 0.01957, 0.8323, 0.02756, 0.8418, 0.02608, 0.8432, 0.01796, 0.8334, 0.8435, 0.6613, 0.8422, 0.6726, 0.8408, 0.6724, 0.8423, 0.6611, 0.8469, 0.6502, 0.8435, 0.6613, 0.8423, 0.6611, 0.8458, 0.6495, 0.8434, 0.7301, 0.8469, 0.7418, 0.8457, 0.7426, 0.8421, 0.7304, 0.8418, 0.7184, 0.8434, 0.7301, 0.8421, 0.7304, 0.8405, 0.7186, 0.8411, 0.7073, 0.8418, 0.7184, 0.8405, 0.7186, 0.8399, 0.7073, 0.8411, 0.6962, 0.8411, 0.7073, 0.8399, 0.7073, 0.8397, 0.6961, 0.8415, 0.6844, 0.8411, 0.6962, 0.8397, 0.6961, 0.8401, 0.6843, 0.8422, 0.6726, 0.8415, 0.6844, 0.8401, 0.6843, 0.8408, 0.6724, 0.04602, 0.8116, 0.01957, 0.8323, 0.01314, 0.8221, 0.04223, 0.8032, 0.2033, 0.8286, 0.1994, 0.827, 0.2077, 0.8188, 0.2093, 0.8226, 0.2033, 0.8286, 0.2033, 0.837, 0.1994, 0.8386, 0.1994, 0.827, 0.3929, 0.7953, 0.3633, 0.7863, 0.3682, 0.7777, 0.3949, 0.7868, 0.3575, 0.8159, 0.3581, 0.8058, 0.3864, 0.8104, 0.3849, 0.8171, 0.2177, 0.8226, 0.2093, 0.8226, 0.2077, 0.8188, 0.2193, 0.8188, 0.3864, 0.8104, 0.3581, 0.8058, 0.3601, 0.796, 0.3894, 0.8033, 0.7783, 0.6015, 0.7772, 0.588, 0.8401, 0.5843, 0.8408, 0.5962, 0.2177, 0.843, 0.2193, 0.8468, 0.2077, 0.8468, 0.2093, 0.843, 0.3917, 0.8446, 0.3662, 0.8518, 0.3624, 0.8442, 0.3887, 0.837, 0.3894, 0.8033, 0.3601, 0.796, 0.3633, 0.7863, 0.3929, 0.7953, 0.2237, 0.837, 0.2237, 0.8286, 0.2275, 0.827, 0.2275, 0.8386, 0.3598, 0.8353, 0.3581, 0.8257, 0.3848, 0.8235, 0.3861, 0.8302, 0.3887, 0.837, 0.3946, 0.8357, 0.396, 0.8435, 0.3917, 0.8446, 0.3894, 0.8033, 0.3955, 0.8051, 0.394, 0.8121, 0.3864, 0.8104, 0.3861, 0.8302, 0.3937, 0.8288, 0.3946, 0.8357, 0.3887, 0.837, 0.3848, 0.8235, 0.3933, 0.8231, 0.3937, 0.8288, 0.3861, 0.8302, 0.3929, 0.7953, 0.3976, 0.7965, 0.3955, 0.8051, 0.3894, 0.8033, 0.3849, 0.8171, 0.3934, 0.8178, 0.3933, 0.8231, 0.3848, 0.8235, 0.3949, 0.7868, 0.3992, 0.7877, 0.3976, 0.7965, 0.3929, 0.7953, 0.3955, 0.8051, 0.3976, 0.7965, 0.4024, 0.797, 0.4016, 0.8058, 0.3934, 0.8178, 0.4008, 0.8182, 0.4008, 0.8232, 0.3933, 0.8231, 0.3992, 0.7877, 0.4034, 0.7884, 0.4024, 0.797, 0.3976, 0.7965, 0.394, 0.8121, 0.4011, 0.8129, 0.4008, 0.8182, 0.3934, 0.8178, 0.3946, 0.8357, 0.4004, 0.8351, 0.4004, 0.8432, 0.396, 0.8435, 0.3955, 0.8051, 0.4016, 0.8058, 0.4011, 0.8129, 0.394, 0.8121, 0.3937, 0.8288, 0.4006, 0.8286, 0.4004, 0.8351, 0.3946, 0.8357, 0.3933, 0.8231, 0.4008, 0.8232, 0.4006, 0.8286, 0.3937, 0.8288, 0.4006, 0.8286, 0.4073, 0.8292, 0.4062, 0.8355, 0.4004, 0.8351, 0.4011, 0.8129, 0.4016, 0.8058, 0.4077, 0.806, 0.4081, 0.8128, 0.4008, 0.8232, 0.408, 0.8237, 0.4073, 0.8292, 0.4006, 0.8286, 0.4024, 0.797, 0.4073, 0.7974, 0.4077, 0.806, 0.4016, 0.8058, 0.4008, 0.8182, 0.4082, 0.8186, 0.408, 0.8237, 0.4008, 0.8232, 0.4034, 0.7884, 0.4076, 0.7887, 0.4073, 0.7974, 0.4024, 0.797, 0.4011, 0.8129, 0.4081, 0.8128, 0.4082, 0.8186, 0.4008, 0.8182, 0.4004, 0.8351, 0.4062, 0.8355, 0.4048, 0.8434, 0.4004, 0.8432, 0.4062, 0.8355, 0.4118, 0.8373, 0.4089, 0.8446, 0.4048, 0.8434, 0.4082, 0.8186, 0.4081, 0.8128, 0.4156, 0.8122, 0.4164, 0.8186, 0.4077, 0.806, 0.4138, 0.805, 0.4156, 0.8122, 0.4081, 0.8128, 0.4073, 0.8292, 0.4143, 0.8307, 0.4118, 0.8373, 0.4062, 0.8355, 0.408, 0.8237, 0.416, 0.8247, 0.4143, 0.8307, 0.4073, 0.8292, 0.4073, 0.7974, 0.4119, 0.7969, 0.4138, 0.805, 0.4077, 0.806, 0.4082, 0.8186, 0.4164, 0.8186, 0.416, 0.8247, 0.408, 0.8237, 0.4076, 0.7887, 0.4117, 0.7888, 0.4119, 0.7969, 0.4073, 0.7974, 0.4441, 0.811, 0.4441, 0.8192, 0.4164, 0.8186, 0.4156, 0.8122, 0.4431, 0.7946, 0.4437, 0.8029, 0.4138, 0.805, 0.4119, 0.7969, 0.4441, 0.8192, 0.4436, 0.8275, 0.416, 0.8247, 0.4164, 0.8186, 0.4422, 0.7865, 0.4431, 0.7946, 0.4119, 0.7969, 0.4117, 0.7888, 0.6805, 0.3453, 0.6825, 0.3525, 0.679, 0.3535, 0.6788, 0.3482, 0.6737, 0.3415, 0.6805, 0.3453, 0.6788, 0.3482, 0.6747, 0.3445, 0.6708, 0.3607, 0.6641, 0.357, 0.6653, 0.3539, 0.6695, 0.3575, 0.1315, 0.8244, 0.1239, 0.8244, 0.1215, 0.8188, 0.1339, 0.8188, 0.2177, 0.843, 0.2237, 0.837, 0.2275, 0.8386, 0.2193, 0.8468, 0.1184, 0.8299, 0.1184, 0.8375, 0.1128, 0.8399, 0.1128, 0.8275, 0.3581, 0.8257, 0.3575, 0.8159, 0.3849, 0.8171, 0.3848, 0.8235, 0.1239, 0.8244, 0.1184, 0.8299, 0.1128, 0.8275, 0.1215, 0.8188, 0.2033, 0.837, 0.2093, 0.843, 0.2077, 0.8468, 0.1994, 0.8386, 0.3864, 0.8104, 0.394, 0.8121, 0.3934, 0.8178, 0.3849, 0.8171, 0.1315, 0.8244, 0.1339, 0.8188, 0.1426, 0.8275, 0.137, 0.8299, 0.1315, 0.843, 0.1339, 0.8486, 0.1215, 0.8486, 0.1239, 0.843, 0.8421, 0.5383, 0.8405, 0.5501, 0.7767, 0.5474, 0.7774, 0.5336, 0.8408, 0.5962, 0.8423, 0.6076, 0.7798, 0.6148, 0.7783, 0.6015, 0.8399, 0.5613, 0.8397, 0.5725, 0.7766, 0.5745, 0.7764, 0.561, 0.7764, 0.561, 0.7767, 0.5474, 0.8405, 0.5501, 0.8399, 0.5613, 0.8397, 0.5725, 0.8401, 0.5843, 0.7772, 0.588, 0.7766, 0.5745, 0.8457, 0.5261, 0.8421, 0.5383, 0.7774, 0.5336, 0.7785, 0.5199, 0.7813, 0.6271, 0.7798, 0.6148, 0.8423, 0.6076, 0.8458, 0.6191, 0.137, 0.8375, 0.1426, 0.8399, 0.1339, 0.8486, 0.1315, 0.843, 0.2237, 0.8286, 0.2177, 0.8226, 0.2193, 0.8188, 0.2275, 0.827, 0.137, 0.8299, 0.1426, 0.8275, 0.1426, 0.8399, 0.137, 0.8375, 0.3624, 0.8442, 0.3611, 0.8447, 0.3583, 0.8356, 0.3598, 0.8353, 0.3662, 0.8518, 0.3652, 0.8528, 0.3611, 0.8447, 0.3624, 0.8442, 0.3633, 0.7863, 0.3618, 0.7856, 0.367, 0.7764, 0.3682, 0.7777, 0.3601, 0.796, 0.3585, 0.7956, 0.3618, 0.7856, 0.3633, 0.7863, 0.3581, 0.8058, 0.3565, 0.8057, 0.3585, 0.7956, 0.3601, 0.796, 0.3575, 0.8159, 0.3559, 0.8159, 0.3565, 0.8057, 0.3581, 0.8058, 0.3581, 0.8257, 0.3566, 0.826, 0.3559, 0.8159, 0.3575, 0.8159, 0.3598, 0.8353, 0.3583, 0.8356, 0.3566, 0.826, 0.3581, 0.8257, 0.8435, 0.6073, 0.8423, 0.6076, 0.8408, 0.5962, 0.8422, 0.5961, 0.8469, 0.6184, 0.8458, 0.6191, 0.8423, 0.6076, 0.8435, 0.6073, 0.8434, 0.5386, 0.8421, 0.5383, 0.8457, 0.5261, 0.8469, 0.5268, 0.8418, 0.5502, 0.8405, 0.5501, 0.8421, 0.5383, 0.8434, 0.5386, 0.8411, 0.5613, 0.8399, 0.5613, 0.8405, 0.5501, 0.8418, 0.5502, 0.8411, 0.5725, 0.8397, 0.5725, 0.8399, 0.5613, 0.8411, 0.5613, 0.8415, 0.5843, 0.8401, 0.5843, 0.8397, 0.5725, 0.8411, 0.5725, 0.8422, 0.5961, 0.8408, 0.5962, 0.8401, 0.5843, 0.8415, 0.5843, 0.3861, 0.8302, 0.3887, 0.837, 0.3624, 0.8442, 0.3598, 0.8353, 0.1184, 0.8375, 0.1239, 0.843, 0.1215, 0.8486, 0.1128, 0.8399, 0.7073, 0.3778, 0.688, 0.3778, 0.6708, 0.3607, 0.6785, 0.3589, 0.6479, 0.3523, 0.6479, 0.3309, 0.6661, 0.3434, 0.6621, 0.3498, 0.7073, 0.3523, 0.7073, 0.3778, 0.6785, 0.3589, 0.6825, 0.3525, 0.6479, 0.3309, 0.688, 0.3309, 0.6737, 0.3415, 0.6661, 0.3434, 0.688, 0.3778, 0.6479, 0.3778, 0.6641, 0.357, 0.6708, 0.3607, 0.688, 0.3309, 0.7073, 0.3309, 0.6805, 0.3453, 0.6737, 0.3415, 0.7073, 0.3309, 0.7073, 0.3523, 0.6825, 0.3525, 0.6805, 0.3453, 0.6479, 0.3778, 0.6479, 0.3523, 0.6621, 0.3498, 0.6641, 0.357, 0.441, 0.8438, 0.4389, 0.8517, 0.4089, 0.8446, 0.4118, 0.8373, 0.7175, 0.5215, 0.7175, 0.5006, 0.7621, 0.5006, 0.7621, 0.5215, 0.6357, 0.4568, 0.6357, 0.5006, 0.5924, 0.5006, 0.5924, 0.4568, 0.6641, 0.357, 0.6621, 0.3498, 0.6652, 0.3486, 0.6653, 0.3539, 0.06453, 0.7876, 0.05834, 0.7799, 0.0984, 0.7764, 0.08503, 0.7817, 0.07278, 0.7958, 0.06921, 0.7922, 0.0827, 0.7855, 0.08343, 0.7882, 0.07591, 0.7991, 0.07278, 0.7958, 0.08343, 0.7882, 0.08448, 0.79, 0.06921, 0.7922, 0.06453, 0.7876, 0.08503, 0.7817, 0.0827, 0.7855, 0.08343, 0.8062, 0.07919, 0.8024, 0.08601, 0.7912, 0.08856, 0.7915, 0.0984, 0.8122, 0.08959, 0.81, 0.09208, 0.789, 0.0984, 0.7764, 0.08959, 0.81, 0.08343, 0.8062, 0.08856, 0.7915, 0.09208, 0.789, 0.07919, 0.8024, 0.07591, 0.7991, 0.08448, 0.79, 0.08601, 0.7912, 0.6357, 0.5215, 0.6357, 0.5006, 0.66, 0.499, 0.6652, 0.5074, 0.6357, 0.4568, 0.691, 0.4568, 0.6717, 0.4847, 0.6627, 0.4896, 0.691, 0.4568, 0.7175, 0.4568, 0.6817, 0.4872, 0.6717, 0.4847, 0.6357, 0.5006, 0.6357, 0.4568, 0.6627, 0.4896, 0.66, 0.499, 0.7175, 0.5006, 0.7175, 0.5215, 0.6842, 0.5051, 0.6868, 0.4957, 0.691, 0.5215, 0.6357, 0.5215, 0.6652, 0.5074, 0.6752, 0.51, 0.7175, 0.5215, 0.691, 0.5215, 0.6752, 0.51, 0.6842, 0.5051, 0.7175, 0.4568, 0.7175, 0.5006, 0.6868, 0.4957, 0.6817, 0.4872, 0.08347, 0.7857, 0.08384, 0.788, 0.08343, 0.7882, 0.0827, 0.7855, 0.08384, 0.788, 0.08478, 0.7898, 0.08448, 0.79, 0.08343, 0.7882, 0.08478, 0.7898, 0.08619, 0.7909, 0.08601, 0.7912, 0.08448, 0.79, 0.08619, 0.7909, 0.08845, 0.7909, 0.08856, 0.7915, 0.08601, 0.7912, 0.08845, 0.7909, 0.09144, 0.7881, 0.09208, 0.789, 0.08856, 0.7915, 0.09144, 0.7881, 0.09333, 0.7806, 0.0984, 0.7764, 0.09208, 0.789, 0.09333, 0.7806, 0.08541, 0.7829, 0.08503, 0.7817, 0.0984, 0.7764, 0.08541, 0.7829, 0.08347, 0.7857, 0.0827, 0.7855, 0.08503, 0.7817, 0.4446, 0.7943, 0.4452, 0.8026, 0.4437, 0.8029, 0.4431, 0.7946, 0.4452, 0.8026, 0.4455, 0.8108, 0.4441, 0.811, 0.4437, 0.8029, 0.4425, 0.844, 0.4403, 0.852, 0.4389, 0.8517, 0.441, 0.8438, 0.4455, 0.819, 0.4451, 0.8274, 0.4436, 0.8275, 0.4441, 0.8192, 0.4451, 0.8274, 0.4441, 0.8357, 0.4426, 0.8357, 0.4436, 0.8275, 0.4436, 0.786, 0.4446, 0.7943, 0.4431, 0.7946, 0.4422, 0.7865, 0.4441, 0.8357, 0.4425, 0.844, 0.441, 0.8438, 0.4426, 0.8357, 0.4455, 0.8108, 0.4455, 0.819, 0.4441, 0.8192, 0.4441, 0.811, 0.6842, 0.5051, 0.6752, 0.51, 0.6751, 0.5049, 0.6791, 0.5013, 0.06735, 0.2382, 0.06735, 0.4151, 0.05176, 0.4151, 0.05176, 0.2235, 0.06735, 0.4151, 0.06735, 0.5481, 0.05176, 0.6371, 0.05176, 0.4151, 0.1138, 0.5481, 0.1138, 0.4151, 0.1336, 0.4151, 0.1336, 0.5822, 0.06735, 0.5481, 0.1138, 0.5481, 0.1336, 0.5822, 0.05176, 0.6371, 0.1138, 0.4151, 0.1138, 0.2382, 0.1336, 0.2235, 0.1336, 0.4151, 0.1138, 0.2382, 0.06735, 0.2382, 0.05176, 0.2235, 0.1336, 0.2235, 0.8229, 0.007185, 0.8229, 0.1842, 0.7764, 0.1842, 0.7764, 0.007185, 0.8229, 0.1842, 0.8229, 0.3172, 0.7764, 0.3172, 0.7764, 0.1842, 0.9928, 0.5317, 0.9928, 0.7979, 0.9867, 0.7979, 0.9867, 0.5317, 0.2684, 0.8188, 0.2684, 0.8847, 0.2623, 0.8847, 0.2623, 0.8188, 0.2419, 0.8847, 0.2419, 0.8188, 0.248, 0.8188, 0.248, 0.8847, 0.9928, 0.3315, 0.9928, 0.5317, 0.9867, 0.5317, 0.9867, 0.3315, 0.5698, 0.6589, 0.6236, 0.7045, 0.5698, 0.7263])
me_opening.use_remesh_preserve_volume = False
me_opening.use_remesh_preserve_attributes = False
me_opening.use_mirror_vertex_groups = False
me_opening.update()
me_door = bpy.data.meshes.new('Door')
me_door.from_pydata([(-0.6011, 0.03226, 1.41e-09), (0.5758, 0.03226, 1.41e-09), (-0.6011, 0.03226, 1.757), (0.5758, 0.03226, 1.757), (0.01655, 0.03226, 1.41e-09), (0.09019, 0.03226, 1.41e-09), (-0.0342, 0.03226, 1.757), (-0.1078, 0.03226, 1.757), (-0.6011, 0.03226, 1.033), (-0.6011, 0.03226, 0.7243), (0.5758, 0.03226, 0.7243), (0.5758, 0.03226, 1.033), (0.01655, 0.03226, 0.7243), (0.09019, 0.03226, 0.7243), (0.01655, 0.01773, 7.748e-10), (0.09019, 0.01773, 7.748e-10), (-0.0342, 0.01773, 1.757), (-0.1078, 0.01773, 1.757), (-0.1078, 0.01773, 1.033), (-0.0342, 0.01773, 1.033), (0.01655, 0.01773, 0.7243), (0.09019, 0.01773, 0.7243), (0.0411, 0.03226, 1.41e-09), (0.06564, 0.03226, 1.41e-09), (-0.05875, 0.03226, 1.757), (-0.0833, 0.03226, 1.757), (0.0503, 0.01773, 7.748e-10), (0.05644, 0.01773, 7.748e-10), (-0.06795, 0.01773, 1.757), (-0.07409, 0.01773, 1.757), (0.05644, 0.01773, 0.7243), (0.0503, 0.01773, 0.7243), (-0.06795, 0.01773, 1.033), (-0.07409, 0.01773, 1.033), (0.0503, 0.03226, 1.41e-09), (0.05644, 0.03226, 1.41e-09), (-0.06795, 0.03226, 1.757), (-0.07409, 0.03226, 1.757), (0.05644, 0.03226, 0.7243), (0.0503, 0.03226, 0.7243), (-0.06795, 0.03226, 1.033), (-0.07409, 0.03226, 1.033), (0.5758, 0.03226, 1.527), (-0.6011, 0.03226, 1.527), (-0.6011, 0.03226, 1.346), (-0.6011, 0.03226, 1.165), (-0.1078, 0.01773, 1.527), (-0.0342, 0.01773, 1.527), (-0.07409, 0.01773, 1.527), (-0.06795, 0.01773, 1.527), (-0.07409, 0.03226, 1.527), (-0.06795, 0.03226, 1.527), (-0.0342, 0.03226, 1.033), (-0.0342, 0.03226, 1.527), (-0.1078, 0.03226, 1.033), (-0.1078, 0.03226, 1.527)], [(45, 8), (43, 44), (44, 45)], [(53, 42, 3, 6), (43, 55, 7, 2), (54, 12, 20, 18), (13, 52, 19, 21), (9, 12, 54, 8), (13, 10, 11, 52), (49, 47, 16, 28), (30, 21, 19, 32), (53, 6, 16, 47), (25, 7, 17, 29), (23, 5, 15, 27), (4, 22, 26, 14), (22, 23, 27, 26), (6, 24, 28, 16), (24, 25, 29, 28), (20, 31, 33, 18), (30, 32, 40, 38), (46, 48, 29, 17), (49, 28, 36, 51), (39, 38, 40, 41), (50, 51, 36, 37), (28, 29, 37, 36), (26, 27, 35, 34), (33, 31, 39, 41), (10, 13, 5, 1), (0, 4, 12, 9), (31, 26, 34, 39), (35, 38, 39, 34), (27, 30, 38, 35), (26, 31, 20, 14), (12, 4, 14, 20), (5, 13, 21, 15), (15, 21, 30, 27), (29, 48, 50, 37), (33, 41, 50, 48), (40, 51, 50, 41), (32, 49, 51, 40), (33, 48, 46, 18), (52, 53, 47, 19), (19, 47, 49, 32), (7, 55, 46, 17), (54, 18, 46, 55), (52, 11, 42, 53), (8, 54, 55, 43)])
_uv = me_door.uv_layers.new(name='UVMap')
_uv.uv.foreach_set('vector', [0.6667, 0.8941, 1.0, 0.8941, 1.0, 1.0, 0.6667, 1.0, 0.0, 0.8941, 0.3333, 0.8941, 0.3333, 1.0, 0.0, 1.0, 0.3333, 0.6667, 0.3333, 0.3333, 0.3333, 0.3333, 0.3333, 0.6667, 0.6667, 0.3333, 0.6667, 0.6667, 0.6667, 0.6667, 0.6667, 0.3333, 0.0, 0.3333, 0.3333, 0.3333, 0.3333, 0.6667, 0.0, 0.6667, 0.6667, 0.3333, 1.0, 0.3333, 1.0, 0.6667, 0.6667, 0.6667, 0.5556, 0.8941, 0.6667, 0.8941, 0.6667, 1.0, 0.5556, 1.0, 0.5556, 0.3333, 0.6667, 0.3333, 0.6667, 0.6667, 0.5556, 0.6667, 0.6667, 0.8941, 0.6667, 1.0, 0.6667, 1.0, 0.6667, 0.8941, 0.0, 0.0, 0.0, 0.0, 0.0, 0.0, 0.0, 0.0, 0.0, 0.0, 0.0, 0.0, 0.0, 0.0, 0.0, 0.0, 0.0, 0.0, 0.0, 0.0, 0.0, 0.0, 0.0, 0.0, 0.0, 0.0, 0.0, 0.0, 0.0, 0.0, 0.0, 0.0, 0.0, 0.0, 0.0, 0.0, 0.0, 0.0, 0.0, 0.0, 0.0, 0.0, 0.0, 0.0, 0.0, 0.0, 0.0, 0.0, 0.3333, 0.3333, 0.4444, 0.3333, 0.4444, 0.6667, 0.3333, 0.6667, 0.5556, 0.3333, 0.5556, 0.6667, 0.5556, 0.6667, 0.5556, 0.3333, 0.3333, 0.8941, 0.4444, 0.8941, 0.4444, 1.0, 0.3333, 1.0, 0.5556, 0.8941, 0.5556, 1.0, 0.5556, 1.0, 0.5556, 0.8941, 0.4444, 0.3333, 0.5556, 0.3333, 0.5556, 0.6667, 0.4444, 0.6667, 0.4444, 0.8941, 0.5556, 0.8941, 0.5556, 1.0, 0.4444, 1.0, 0.0, 0.0, 0.0, 0.0, 0.0, 0.0, 0.0, 0.0, 0.0, 0.0, 0.0, 0.0, 0.0, 0.0, 0.0, 0.0, 0.4444, 0.6667, 0.4444, 0.3333, 0.4444, 0.3333, 0.4444, 0.6667, 1.0, 0.3333, 0.6667, 0.3333, 0.6667, 0.0, 0.0, 0.0, 0.0, 0.0, 0.3333, 0.0, 0.3333, 0.3333, 0.0, 0.3333, 0.4444, 0.3333, 0.4444, 0.0, 0.4444, 0.0, 0.4444, 0.3333, 0.5556, 0.0, 0.5556, 0.3333, 0.4444, 0.3333, 0.4444, 0.0, 0.5556, 0.0, 0.5556, 0.3333, 0.5556, 0.3333, 0.5556, 0.0, 0.4444, 0.0, 0.4444, 0.3333, 0.3333, 0.3333, 0.3333, 0.0, 0.3333, 0.3333, 0.3333, 0.0, 0.3333, 0.0, 0.3333, 0.3333, 0.6667, 0.0, 0.6667, 0.3333, 0.6667, 0.3333, 0.6667, 0.0, 0.6667, 0.0, 0.6667, 0.3333, 0.5556, 0.3333, 0.5556, 0.0, 0.4444, 1.0, 0.4444, 0.8941, 0.4444, 0.8941, 0.4444, 1.0, 0.4444, 0.6667, 0.4444, 0.6667, 0.4444, 0.8941, 0.4444, 0.8941, 0.5556, 0.6667, 0.5556, 0.8941, 0.4444, 0.8941, 0.4444, 0.6667, 0.5556, 0.6667, 0.5556, 0.8941, 0.5556, 0.8941, 0.5556, 0.6667, 0.4444, 0.6667, 0.4444, 0.8941, 0.3333, 0.8941, 0.3333, 0.6667, 0.6667, 0.6667, 0.6667, 0.8941, 0.6667, 0.8941, 0.6667, 0.6667, 0.6667, 0.6667, 0.6667, 0.8941, 0.5556, 0.8941, 0.5556, 0.6667, 0.3333, 1.0, 0.3333, 0.8941, 0.3333, 0.8941, 0.3333, 1.0, 0.3333, 0.6667, 0.3333, 0.6667, 0.3333, 0.8941, 0.3333, 0.8941, 0.6667, 0.6667, 1.0, 0.6667, 1.0, 0.8941, 0.6667, 0.8941, 0.0, 0.6667, 0.3333, 0.6667, 0.3333, 0.8941, 0.0, 0.8941])
me_door.use_remesh_preserve_volume = False
me_door.use_remesh_preserve_attributes = False
me_door.use_mirror_vertex_groups = False
me_door.update()

# ---- objects
ob_dooropening = bpy.data.objects.new('DoorOpening', me_opening)
ob_door = bpy.data.objects.new('Door', me_door)

# ---- transforms, parenting, visibility, modifiers, constraints
ob_dooropening.location = (0.0, 0.0, 0.0)
ob_dooropening.lineart.crease_threshold = 0.0
_m = ob_dooropening.modifiers.new('Bevel', 'BEVEL')
_m.width = 0.025
_m.width_pct = 0.025
_m.angle_limit = 0.7976
_m.spread = 0.0
_m = ob_dooropening.modifiers.new('Subdivision', 'SUBSURF')
_m.uv_smooth = 'PRESERVE_CORNERS'
_m.quality = 5
_m.subdivision_type = 'SIMPLE'
_m.show_only_control_edges = False
_m = ob_dooropening.modifiers.new('Auto Smooth', 'NODES')
_m.node_group = ng_auto_smooth
_gi = [s.identifier for s in ng_auto_smooth.interface.items_tree if s.item_type == 'SOCKET' and s.in_out == 'INPUT']
_m[_gi[1]] = 1.309  # Angle
ob_door.location = (0.0, 0.0, 0.0)
ob_door.lineart.crease_threshold = 0.0

# ---- collection membership
col_collection.objects.link(ob_dooropening)
col_collection.objects.link(ob_door)

# ---- scene / render settings (as saved in the file)
scene.frame_start = 1; scene.frame_end = 250; scene.frame_set(1)
scene.render.engine = 'BLENDER_EEVEE_NEXT'
scene.render.motion_blur_shutter = 1.0
scene.cycles.use_denoising = False
scene.cycles.samples = 128
scene.cycles.sampling_pattern = 'TABULATED_SOBOL'
scene.cycles.use_adaptive_sampling = False
scene.cycles.use_light_tree = False
scene.view_settings.view_transform = 'Filmic'
bpy.context.view_layer.update()

# ---- added for rendering (the .blend has no active camera and no usable light): camera, sun
cam_auto = bpy.data.cameras.new('AutoCamera')
cam_auto.lens = 50.0
cam_auto.sensor_width = 36.0
cam_auto.clip_end = 1000.0
ob_auto_camera = bpy.data.objects.new('AutoCamera', cam_auto)
scene.collection.objects.link(ob_auto_camera)
ob_auto_camera.location = (2.83455, -3.49098, 3.37763)
ob_auto_camera.rotation_euler = (1.09748, -7.21219e-08, 0.694738)
scene.camera = ob_auto_camera
light_auto_sun = bpy.data.lights.new('AutoSun', 'SUN')
light_auto_sun.energy = 3.0
light_auto_sun.angle = 0.0523599
ob_auto_sun = bpy.data.objects.new('AutoSun', light_auto_sun)
scene.collection.objects.link(ob_auto_sun)
ob_auto_sun.rotation_euler = (0.872665, 0.174533, 0.523599)
bpy.context.view_layer.update()
